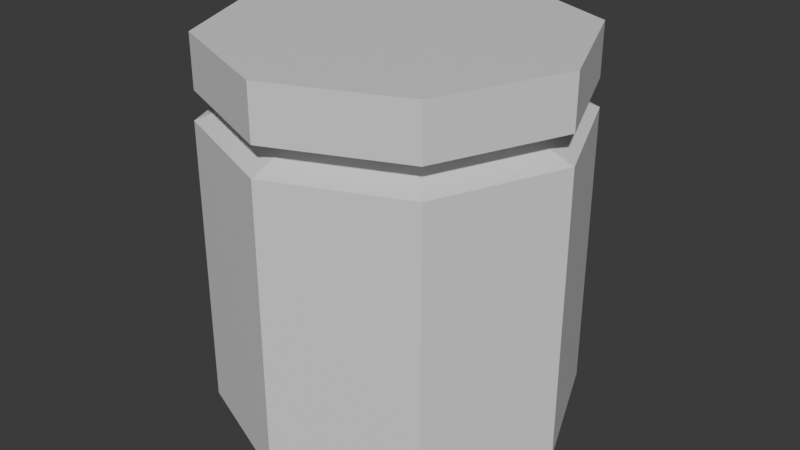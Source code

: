 # Source: pojemniknatabsy.blend  (saved by Blender 4.0.36; exported with 4.5.12 LTS)
import bpy
from mathutils import Matrix  # noqa: F401  (used for matrix-valued properties, if any)

bpy.ops.wm.read_factory_settings(use_empty=True)
scene = bpy.context.scene
scene.name = 'Scene'

# ---- collections
col_collection = bpy.data.collections.new('Collection'); scene.collection.children.link(col_collection)

# ---- materials (node trees are filled in below, after node groups)
mat_material = bpy.data.materials.new('Material')
mat_material.alpha_threshold = 0.0
mat_material.use_transparent_shadow = False
mat_material.roughness = 0.5
mat_material.line_color = (0.0, 0.0, 0.0, 1.0)

# ---- material node trees
mat_material.use_nodes = True; mat_material.node_tree.nodes.clear()
_N = mat_material.node_tree.nodes; _L = mat_material.node_tree.links
n0 = _N.new('ShaderNodeOutputMaterial'); n0.name = 'Material Output'; n0.location = (300, 300)
n1 = _N.new('ShaderNodeBsdfPrincipled'); n1.name = 'Principled BSDF'; n1.location = (10, 300)
n1.inputs[3].default_value = 1.45
_L.new(n1.outputs[0], n0.inputs[0])
n0.is_active_output = True

# ---- world
world_world = bpy.data.worlds.new('World'); scene.world = world_world
world_world.use_nodes = True; world_world.node_tree.nodes.clear()
_N = world_world.node_tree.nodes; _L = world_world.node_tree.links
n0 = _N.new('ShaderNodeOutputWorld'); n0.name = 'World Output'; n0.location = (300, 300)
n1 = _N.new('ShaderNodeBackground'); n1.name = 'Background'; n1.location = (10, 300)
n1.inputs[0].default_value = (0.05088, 0.05088, 0.05088, 1.0)
_L.new(n1.outputs[0], n0.inputs[0])
n0.is_active_output = True
world_world.color = (0.05088, 0.05088, 0.05088)
world_world.use_sun_shadow = False
world_world.sun_shadow_jitter_overblur = 0.0

# ---- meshes
me_cube = bpy.data.meshes.new('Cube')
me_cube.from_pydata([(1.546e-11, 0.9106, 0.9983), (0.6439, 0.6439, 0.9983), (1.02e-09, 1.137, -0.911), (1.02e-09, 1.137, 0.911), (0.8039, 0.8039, -0.911), (0.8039, 0.8039, 0.911), (1.137, 0.0, -0.911), (1.137, 0.0, 0.911), (0.8039, -0.8039, -0.911), (0.8039, -0.8039, 0.911), (1.02e-09, -1.137, -0.911), (1.02e-09, -1.137, 0.911), (-0.8039, -0.8039, -0.911), (-0.8039, -0.8039, 0.911), (-1.137, 0.0, -0.911), (-1.137, 0.0, 0.911), (-0.8039, 0.8039, -0.911), (-0.8039, 0.8039, 0.911), (0.9106, 5.292e-10, 0.9983), (0.6439, -0.6439, 0.9983), (1.546e-11, -0.9106, 0.9983), (-0.6439, -0.6439, 0.9983), (-0.9106, 5.292e-10, 0.9983), (-0.6439, 0.6439, 0.9983), (4.014e-10, 1.054, -0.9927), (0.7452, 0.7452, -0.9927), (1.054, -1.088e-09, -0.9927), (0.7452, -0.7452, -0.9927), (4.014e-10, -1.054, -0.9927), (-0.7452, -0.7452, -0.9927), (-1.054, -1.088e-09, -0.9927), (-0.7452, 0.7452, -0.9927), (-1.049e-09, 0.8591, -0.9927), (0.6075, 0.6075, -0.9927), (0.8591, -8.873e-10, -0.9927), (0.6075, -0.6075, -0.9927), (-1.049e-09, -0.8591, -0.9927), (-0.6075, -0.6075, -0.9927), (-0.8591, -8.873e-10, -0.9927), (-0.6075, 0.6075, -0.9927), (-9.111e-10, 0.7459, -0.9044), (0.5274, 0.5274, -0.9044), (0.7459, -7.703e-10, -0.9044), (0.5274, -0.5274, -0.9044), (-9.111e-10, -0.7459, -0.9044), (-0.5274, -0.5274, -0.9044), (-0.7459, -7.703e-10, -0.9044), (-0.5274, 0.5274, -0.9044), (-6.208e-09, 0.9106, 1.265), (-0.6439, 0.6439, 1.265), (-0.9106, 5.292e-10, 1.265), (-0.6439, -0.6439, 1.265), (-6.208e-09, -0.9106, 1.265), (0.6439, -0.6439, 1.265), (0.9106, 5.292e-10, 1.265), (0.6439, 0.6439, 1.265), (1.909e-11, 1.125, 1.088), (0.7952, 0.7952, 1.088), (1.125, 6.535e-10, 1.088), (0.7952, -0.7952, 1.088), (1.909e-11, -1.125, 1.088), (-0.7952, -0.7952, 1.088), (-1.125, 6.535e-10, 1.088), (-0.7952, 0.7952, 1.088), (-7.666e-09, 1.125, 1.417), (-0.7952, 0.7952, 1.417), (-1.125, 6.535e-10, 1.417), (-0.7952, -0.7952, 1.417), (-7.666e-09, -1.125, 1.417), (0.7952, -0.7952, 1.417), (1.125, 6.535e-10, 1.417), (0.7952, 0.7952, 1.417), (-1.283e-09, 0.9286, 1.088), (-0.6566, 0.6566, 1.088), (-0.9286, 5.396e-10, 1.088), (-0.6566, -0.6566, 1.088), (-1.283e-09, -0.9286, 1.088), (0.6566, -0.6566, 1.088), (0.9286, 5.396e-10, 1.088), (0.6566, 0.6566, 1.088), (-1.283e-09, 0.9286, 1.292), (-0.6566, 0.6566, 1.292), (-0.9286, 5.396e-10, 1.292), (-0.6566, -0.6566, 1.292), (-1.283e-09, -0.9286, 1.292), (0.6566, -0.6566, 1.292), (0.9286, 5.396e-10, 1.292), (0.6566, 0.6566, 1.292), (-3.76e-09, 0.7474, 1.265), (-0.5285, 0.5285, 1.265), (-0.7474, -9.012e-10, 1.265), (-0.5285, -0.5285, 1.265), (-3.76e-09, -0.7474, 1.265), (0.5285, -0.5285, 1.265), (0.7474, -9.012e-10, 1.265), (0.5285, 0.5285, 1.265), (-3.76e-09, 0.7474, 0.9758), (-0.5285, 0.5285, 0.9758), (-0.7474, -9.012e-10, 0.9758), (-0.5285, -0.5285, 0.9758), (-3.76e-09, -0.7474, 0.9758), (0.5285, -0.5285, 0.9758), (0.7474, -9.012e-10, 0.9758), (0.5285, 0.5285, 0.9758), (-2.411e-09, 1.02, 0.8577), (-0.7215, 0.7215, 0.8577), (-1.02, -3.952e-09, 0.8577), (-0.7215, -0.7215, 0.8577), (-2.411e-09, -1.02, 0.8577), (0.7215, -0.7215, 0.8577), (1.02, -3.952e-09, 0.8577), (0.7215, 0.7215, 0.8577), (-3.668e-08, 1.02, -0.8356), (-0.7215, 0.7215, -0.8356), (-1.02, -3.952e-09, -0.8356), (-0.7215, -0.7215, -0.8356), (-3.668e-08, -1.02, -0.8356), (0.7215, -0.7215, -0.8356), (1.02, -3.952e-09, -0.8356), (0.7215, 0.7215, -0.8356)], [], [(16, 2, 24, 31), (17, 15, 22, 23), (2, 3, 5, 4), (6, 8, 27, 26), (9, 7, 18, 19), (4, 5, 7, 6), (4, 6, 26, 25), (5, 3, 0, 1), (6, 7, 9, 8), (2, 4, 25, 24), (15, 13, 21, 22), (8, 9, 11, 10), (10, 12, 29, 28), (7, 5, 1, 18), (10, 11, 13, 12), (25, 26, 34, 33), (13, 11, 20, 21), (12, 13, 15, 14), (3, 17, 23, 0), (23, 22, 50, 49), (14, 15, 17, 16), (12, 14, 30, 29), (11, 9, 19, 20), (16, 17, 3, 2), (8, 10, 28, 27), (14, 16, 31, 30), (39, 32, 40, 47), (30, 31, 39, 38), (28, 29, 37, 36), (26, 27, 35, 34), (24, 25, 33, 32), (31, 24, 32, 39), (29, 30, 38, 37), (27, 28, 36, 35), (40, 41, 42, 43, 44, 45, 46, 47), (37, 38, 46, 45), (35, 36, 44, 43), (33, 34, 42, 41), (38, 39, 47, 46), (36, 37, 45, 44), (34, 35, 43, 42), (32, 33, 41, 40), (55, 48, 88, 95), (21, 20, 52, 51), (1, 0, 48, 55), (20, 19, 53, 52), (19, 18, 54, 53), (0, 23, 49, 48), (22, 21, 51, 50), (18, 1, 55, 54), (63, 62, 66, 65), (71, 64, 65, 66, 67, 68, 69, 70), (61, 60, 68, 67), (57, 56, 64, 71), (60, 59, 69, 68), (59, 58, 70, 69), (56, 63, 65, 64), (62, 61, 67, 66), (58, 57, 71, 70), (62, 63, 73, 74), (79, 78, 86, 87), (57, 58, 78, 79), (59, 60, 76, 77), (61, 62, 74, 75), (63, 56, 72, 73), (56, 57, 79, 72), (58, 59, 77, 78), (60, 61, 75, 76), (80, 87, 86, 85, 84, 83, 82, 81), (77, 76, 84, 85), (75, 74, 82, 83), (73, 72, 80, 81), (72, 79, 87, 80), (78, 77, 85, 86), (76, 75, 83, 84), (74, 73, 81, 82), (89, 90, 98, 97), (53, 54, 94, 93), (51, 52, 92, 91), (49, 50, 90, 89), (54, 55, 95, 94), (52, 53, 93, 92), (50, 51, 91, 90), (48, 49, 89, 88), (103, 96, 104, 111), (94, 95, 103, 102), (92, 93, 101, 100), (90, 91, 99, 98), (88, 89, 97, 96), (95, 88, 96, 103), (93, 94, 102, 101), (91, 92, 100, 99), (106, 107, 115, 114), (101, 102, 110, 109), (99, 100, 108, 107), (97, 98, 106, 105), (102, 103, 111, 110), (100, 101, 109, 108), (98, 99, 107, 106), (96, 97, 105, 104), (119, 112, 113, 114, 115, 116, 117, 118), (104, 105, 113, 112), (111, 104, 112, 119), (109, 110, 118, 117), (107, 108, 116, 115), (105, 106, 114, 113), (110, 111, 119, 118), (108, 109, 117, 116)])
_uv = me_cube.uv_layers.new(name='UVMap')
_uv.uv.foreach_set('vector', [0.6322, 0.7601, 0.7365, 0.7601, 0.7327, 0.7699, 0.636, 0.7699, 0.1862, 0.26, 0.08191, 0.26, 0.09229, 0.2349, 0.1758, 0.2349, 0.7365, 0.7601, 0.7365, 0.5417, 0.8103, 0.5417, 0.8103, 0.7601, 0.4947, 0.4544, 0.4947, 0.35, 0.5045, 0.3539, 0.5045, 0.4505, 0.08191, 0.008153, 0.1862, 0.008153, 0.1758, 0.03322, 0.09229, 0.03322, 0.4947, 0.5281, 0.2763, 0.5281, 0.2763, 0.4544, 0.4947, 0.4544, 0.1862, 0.5281, 0.08191, 0.5281, 0.08572, 0.5189, 0.1824, 0.5189, 0.26, 0.08191, 0.26, 0.1862, 0.2349, 0.1758, 0.2349, 0.09229, 0.4947, 0.4544, 0.2763, 0.4544, 0.2763, 0.35, 0.4947, 0.35, 0.26, 0.4544, 0.1862, 0.5281, 0.1824, 0.5189, 0.2508, 0.4505, 0.08191, 0.26, 0.008153, 0.1862, 0.03322, 0.1758, 0.09229, 0.2349, 0.4947, 0.35, 0.2763, 0.35, 0.2763, 0.2763, 0.4947, 0.2763, 0.008153, 0.35, 0.08191, 0.2763, 0.08572, 0.2855, 0.01735, 0.3539, 0.1862, 0.008153, 0.26, 0.08191, 0.2349, 0.09229, 0.1758, 0.03322, 0.4947, 0.26, 0.2763, 0.26, 0.2763, 0.1862, 0.4947, 0.1862, 0.1824, 0.5189, 0.08572, 0.5189, 0.09465, 0.4973, 0.1735, 0.4973, 0.008153, 0.1862, 0.008153, 0.08191, 0.03322, 0.09229, 0.03322, 0.1758, 0.4947, 0.1862, 0.2763, 0.1862, 0.2763, 0.08191, 0.4947, 0.08191, 0.26, 0.1862, 0.1862, 0.26, 0.1758, 0.2349, 0.2349, 0.1758, 0.9675, 0.7862, 0.9675, 0.8453, 0.9356, 0.8453, 0.9356, 0.7862, 0.4947, 0.08191, 0.2763, 0.08191, 0.2763, 0.008153, 0.4947, 0.008153, 0.4947, 0.1862, 0.4947, 0.08191, 0.5045, 0.08572, 0.5045, 0.1824, 0.008153, 0.08191, 0.08191, 0.008153, 0.09229, 0.03322, 0.03322, 0.09229, 0.6322, 0.7601, 0.6322, 0.5417, 0.7365, 0.5417, 0.7365, 0.7601, 0.008153, 0.4544, 0.008153, 0.35, 0.01735, 0.3539, 0.01735, 0.4505, 0.1862, 0.2763, 0.26, 0.35, 0.2508, 0.3539, 0.1824, 0.2855, 0.2292, 0.3628, 0.2292, 0.4416, 0.2167, 0.4364, 0.2167, 0.368, 0.1824, 0.2855, 0.2508, 0.3539, 0.2292, 0.3628, 0.1735, 0.307, 0.01735, 0.3539, 0.08572, 0.2855, 0.09465, 0.307, 0.03892, 0.3628, 0.08572, 0.5189, 0.01735, 0.4505, 0.03892, 0.4416, 0.09465, 0.4973, 0.2508, 0.4505, 0.1824, 0.5189, 0.1735, 0.4973, 0.2292, 0.4416, 0.2508, 0.3539, 0.2508, 0.4505, 0.2292, 0.4416, 0.2292, 0.3628, 0.08572, 0.2855, 0.1824, 0.2855, 0.1735, 0.307, 0.09465, 0.307, 0.01735, 0.4505, 0.01735, 0.3539, 0.03892, 0.3628, 0.03892, 0.4416, 0.2167, 0.4364, 0.1683, 0.4848, 0.09985, 0.4848, 0.05146, 0.4364, 0.05146, 0.368, 0.09985, 0.3196, 0.1683, 0.3196, 0.2167, 0.368, 0.09465, 0.307, 0.1735, 0.307, 0.1683, 0.3196, 0.09985, 0.3196, 0.03892, 0.4416, 0.03892, 0.3628, 0.05146, 0.368, 0.05146, 0.4364, 0.1735, 0.4973, 0.09465, 0.4973, 0.09985, 0.4848, 0.1683, 0.4848, 0.1735, 0.307, 0.2292, 0.3628, 0.2167, 0.368, 0.1683, 0.3196, 0.03892, 0.3628, 0.09465, 0.307, 0.09985, 0.3196, 0.05146, 0.368, 0.09465, 0.4973, 0.03892, 0.4416, 0.05146, 0.4364, 0.09985, 0.4848, 0.2292, 0.4416, 0.1735, 0.4973, 0.1683, 0.4848, 0.2167, 0.4364, 0.2099, 0.8458, 0.2099, 0.9294, 0.1918, 0.9219, 0.1918, 0.8533, 0.9675, 0.9288, 0.9675, 0.9879, 0.9356, 0.9879, 0.9356, 0.9288, 0.5527, 0.8071, 0.5527, 0.8661, 0.5208, 0.8661, 0.5208, 0.8071, 0.2581, 0.7867, 0.2581, 0.8458, 0.2262, 0.8458, 0.2262, 0.7867, 0.2581, 0.8458, 0.2581, 0.9294, 0.2262, 0.9294, 0.2262, 0.8458, 0.5527, 0.8661, 0.5527, 0.9497, 0.5208, 0.9497, 0.5208, 0.8661, 0.9675, 0.8453, 0.9675, 0.9288, 0.9356, 0.9288, 0.9356, 0.8453, 0.2581, 0.9294, 0.2581, 0.9884, 0.2262, 0.9884, 0.2262, 0.9294, 0.5602, 0.5417, 0.5602, 0.6146, 0.5208, 0.6146, 0.5208, 0.5417, 0.7699, 0.08111, 0.7699, 0.1843, 0.6969, 0.2572, 0.5937, 0.2572, 0.5208, 0.1843, 0.5208, 0.08111, 0.5937, 0.008153, 0.6969, 0.008153, 0.5602, 0.7178, 0.5602, 0.7908, 0.5208, 0.7908, 0.5208, 0.7178, 0.3138, 0.7867, 0.3138, 0.8597, 0.2744, 0.8597, 0.2744, 0.7867, 0.6159, 0.5417, 0.6159, 0.6146, 0.5765, 0.6146, 0.5765, 0.5417, 0.6159, 0.6146, 0.6159, 0.7178, 0.5765, 0.7178, 0.5765, 0.6146, 0.3138, 0.8597, 0.3138, 0.9629, 0.2744, 0.9629, 0.2744, 0.8597, 0.5602, 0.6146, 0.5602, 0.7178, 0.5208, 0.7178, 0.5208, 0.6146, 0.6159, 0.7178, 0.6159, 0.7908, 0.5765, 0.7908, 0.5765, 0.7178, 0.6969, 0.2763, 0.7699, 0.3492, 0.7482, 0.3582, 0.6879, 0.298, 0.8786, 0.8464, 0.8786, 0.9316, 0.8542, 0.9316, 0.8542, 0.8464, 0.6969, 0.5254, 0.5937, 0.5254, 0.6027, 0.5037, 0.6879, 0.5037, 0.5208, 0.4524, 0.5208, 0.3492, 0.5425, 0.3582, 0.5425, 0.4434, 0.5937, 0.2763, 0.6969, 0.2763, 0.6879, 0.298, 0.6027, 0.298, 0.7699, 0.3492, 0.7699, 0.4524, 0.7482, 0.4434, 0.7482, 0.3582, 0.7699, 0.4524, 0.6969, 0.5254, 0.6879, 0.5037, 0.7482, 0.4434, 0.5937, 0.5254, 0.5208, 0.4524, 0.5425, 0.4434, 0.6027, 0.5037, 0.5208, 0.3492, 0.5937, 0.2763, 0.6027, 0.298, 0.5425, 0.3582, 0.8379, 0.9316, 0.7777, 0.9918, 0.6925, 0.9918, 0.6322, 0.9316, 0.6322, 0.8464, 0.6925, 0.7862, 0.7777, 0.7862, 0.8379, 0.8464, 0.4563, 0.7867, 0.4563, 0.8719, 0.4319, 0.8719, 0.4319, 0.7867, 0.9193, 0.7862, 0.9193, 0.8464, 0.8949, 0.8464, 0.8949, 0.7862, 0.9193, 0.9316, 0.9193, 0.9918, 0.8949, 0.9918, 0.8949, 0.9316, 0.8786, 0.7862, 0.8786, 0.8464, 0.8542, 0.8464, 0.8542, 0.7862, 0.8786, 0.9316, 0.8786, 0.9918, 0.8542, 0.9918, 0.8542, 0.9316, 0.4563, 0.8719, 0.4563, 0.9322, 0.4319, 0.9322, 0.4319, 0.8719, 0.9193, 0.8464, 0.9193, 0.9316, 0.8949, 0.9316, 0.8949, 0.8464, 0.3301, 0.9038, 0.3301, 0.8352, 0.3647, 0.8352, 0.3647, 0.9038, 0.06723, 0.7867, 0.1508, 0.7867, 0.1433, 0.8048, 0.07472, 0.8048, 0.008153, 0.9294, 0.008153, 0.8458, 0.02623, 0.8533, 0.02623, 0.9219, 0.1508, 0.9884, 0.06723, 0.9884, 0.07472, 0.9704, 0.1433, 0.9704, 0.1508, 0.7867, 0.2099, 0.8458, 0.1918, 0.8533, 0.1433, 0.8048, 0.008153, 0.8458, 0.06723, 0.7867, 0.07472, 0.8048, 0.02623, 0.8533, 0.06723, 0.9884, 0.008153, 0.9294, 0.02623, 0.9219, 0.07472, 0.9704, 0.2099, 0.9294, 0.1508, 0.9884, 0.1433, 0.9704, 0.1918, 0.9219, 0.1554, 0.7402, 0.2039, 0.6917, 0.2342, 0.7042, 0.168, 0.7704, 0.381, 0.9038, 0.381, 0.8352, 0.4156, 0.8352, 0.4156, 0.9038, 0.569, 0.8756, 0.569, 0.8071, 0.6036, 0.8071, 0.6036, 0.8756, 0.3301, 0.8352, 0.3301, 0.7867, 0.3647, 0.7867, 0.3647, 0.8352, 0.3301, 0.9523, 0.3301, 0.9038, 0.3647, 0.9038, 0.3647, 0.9523, 0.381, 0.8352, 0.381, 0.7867, 0.4156, 0.7867, 0.4156, 0.8352, 0.381, 0.9523, 0.381, 0.9038, 0.4156, 0.9038, 0.4156, 0.9523, 0.569, 0.9241, 0.569, 0.8756, 0.6036, 0.8756, 0.6036, 0.9241, 0.7862, 0.3167, 0.7862, 0.2505, 0.9892, 0.2505, 0.9892, 0.3167, 0.03839, 0.6917, 0.08687, 0.7402, 0.07435, 0.7704, 0.008153, 0.7042, 0.08687, 0.5746, 0.03839, 0.6231, 0.008153, 0.6106, 0.07435, 0.5444, 0.2039, 0.6231, 0.1554, 0.5746, 0.168, 0.5444, 0.2342, 0.6106, 0.08687, 0.7402, 0.1554, 0.7402, 0.168, 0.7704, 0.07435, 0.7704, 0.03839, 0.6231, 0.03839, 0.6917, 0.008153, 0.7042, 0.008153, 0.6106, 0.1554, 0.5746, 0.08687, 0.5746, 0.07435, 0.5444, 0.168, 0.5444, 0.2039, 0.6917, 0.2039, 0.6231, 0.2342, 0.6106, 0.2342, 0.7042, 0.4103, 0.7704, 0.3167, 0.7704, 0.2505, 0.7042, 0.2505, 0.6106, 0.3167, 0.5444, 0.4103, 0.5444, 0.4765, 0.6106, 0.4765, 0.7042, 0.7862, 0.4765, 0.7862, 0.4103, 0.9892, 0.4103, 0.9892, 0.4765, 0.9892, 0.168, 0.9892, 0.2342, 0.7862, 0.2342, 0.7862, 0.168, 0.9892, 0.008153, 0.9892, 0.07435, 0.7862, 0.07435, 0.7862, 0.008153, 0.8266, 0.5417, 0.8928, 0.5417, 0.8928, 0.7446, 0.8266, 0.7446, 0.7862, 0.4103, 0.7862, 0.3167, 0.9892, 0.3167, 0.9892, 0.4103, 0.9892, 0.07435, 0.9892, 0.168, 0.7862, 0.168, 0.7862, 0.07435, 0.8928, 0.5417, 0.9864, 0.5417, 0.9864, 0.7446, 0.8928, 0.7446])
me_cube.materials.append(mat_material)
me_cube.use_mirror_vertex_groups = False
me_cube.update()

# ---- objects
ob_cube = bpy.data.objects.new('Cube', me_cube)

# ---- transforms, parenting, visibility, modifiers, constraints
ob_cube.location = (0.0, 0.0, 0.0)
ob_cube.lock_rotations_4d = False
ob_cube.empty_display_type = 'ARROWS'
ob_cube.lineart.crease_threshold = 0.0

# ---- collection membership
col_collection.objects.link(ob_cube)

# ---- scene / render settings (as saved in the file)
scene.frame_start = 1; scene.frame_end = 250; scene.frame_set(1)
scene.render.engine = 'BLENDER_EEVEE_NEXT'
scene.cycles.sampling_pattern = 'TABULATED_SOBOL'
bpy.context.view_layer.update()

# ---- added for rendering (the .blend has no active camera and no usable light): camera, sun
cam_auto = bpy.data.cameras.new('AutoCamera')
cam_auto.lens = 50.0
cam_auto.sensor_width = 36.0
cam_auto.clip_end = 1000.0
ob_auto_camera = bpy.data.objects.new('AutoCamera', cam_auto)
scene.collection.objects.link(ob_auto_camera)
ob_auto_camera.location = (3.71792, -4.4615, 3.18654)
ob_auto_camera.rotation_euler = (1.09748, -7.21219e-08, 0.694738)
scene.camera = ob_auto_camera
light_auto_sun = bpy.data.lights.new('AutoSun', 'SUN')
light_auto_sun.energy = 3.0
light_auto_sun.angle = 0.0523599
ob_auto_sun = bpy.data.objects.new('AutoSun', light_auto_sun)
scene.collection.objects.link(ob_auto_sun)
ob_auto_sun.rotation_euler = (0.872665, 0.174533, 0.523599)
bpy.context.view_layer.update()
